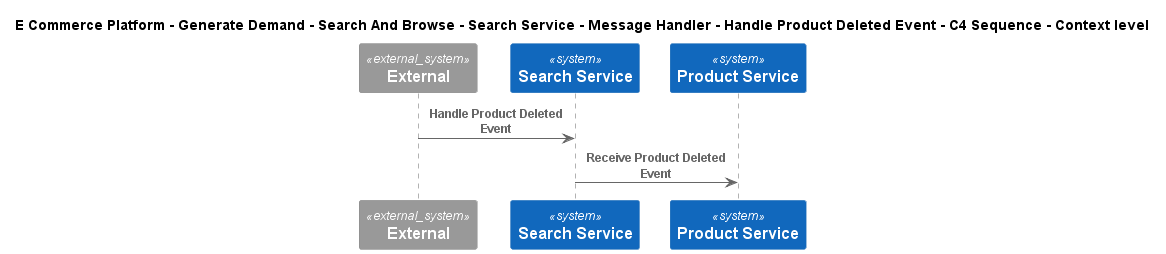

The diagram above was rendered by PlantUML. Its source (embedded in the PNG):
@startuml
!include ..\..\..\..\..\..\..\..\..\.c4s\C4_Sequence.puml
SHOW_FOOT_BOXES()

title E Commerce Platform - Generate Demand - Search And Browse - Search Service - Message Handler - Handle Product Deleted Event - C4 Sequence - Context level

System_Ext(C4InterFlow.SoftwareSystems.ExternalSystem, "External", "")
System(ECommercePlatform.GenerateDemand.SearchAndBrowse.SoftwareSystems.SearchService, "Search Service", "")
System(ECommercePlatform.CreateProduct.ProductInformationManagement.SoftwareSystems.ProductService, "Product Service", "")

Rel(C4InterFlow.SoftwareSystems.ExternalSystem, ECommercePlatform.GenerateDemand.SearchAndBrowse.SoftwareSystems.SearchService, "Handle Product Deleted Event")
Rel(ECommercePlatform.GenerateDemand.SearchAndBrowse.SoftwareSystems.SearchService, ECommercePlatform.CreateProduct.ProductInformationManagement.SoftwareSystems.ProductService, "Receive Product Deleted Event")


@enduml